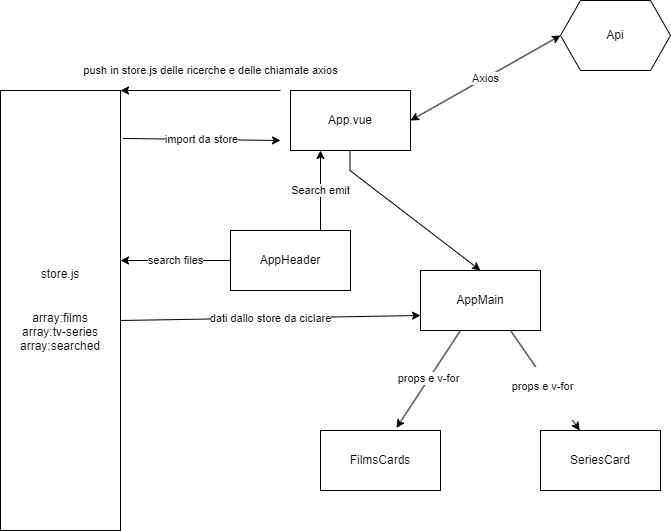

The diagram above was exported from draw.io. Its source (the exported page's mxGraphModel, read from the mxfile embedded in the PNG):
<mxGraphModel dx="1050" dy="541" grid="1" gridSize="10" guides="1" tooltips="1" connect="1" arrows="1" fold="1" page="1" pageScale="1" pageWidth="827" pageHeight="1169" math="0" shadow="0">
  <root>
    <mxCell id="0" />
    <mxCell id="1" parent="0" />
    <mxCell id="hXG8yX75n652O_VSOBTZ-1" value="App.vue" style="rounded=0;whiteSpace=wrap;html=1;" vertex="1" parent="1">
      <mxGeometry x="360" y="110" width="120" height="60" as="geometry" />
    </mxCell>
    <mxCell id="hXG8yX75n652O_VSOBTZ-2" value="" style="endArrow=classic;html=1;rounded=0;entryX=0.5;entryY=0;entryDx=0;entryDy=0;" edge="1" parent="1" target="hXG8yX75n652O_VSOBTZ-5">
      <mxGeometry width="50" height="50" relative="1" as="geometry">
        <mxPoint x="419.5" y="170" as="sourcePoint" />
        <mxPoint x="480" y="260" as="targetPoint" />
        <Array as="points">
          <mxPoint x="419.5" y="190" />
        </Array>
      </mxGeometry>
    </mxCell>
    <mxCell id="hXG8yX75n652O_VSOBTZ-4" value="AppHeader" style="rounded=0;whiteSpace=wrap;html=1;" vertex="1" parent="1">
      <mxGeometry x="300" y="250" width="120" height="60" as="geometry" />
    </mxCell>
    <mxCell id="hXG8yX75n652O_VSOBTZ-5" value="AppMain" style="rounded=0;whiteSpace=wrap;html=1;" vertex="1" parent="1">
      <mxGeometry x="490" y="290" width="120" height="60" as="geometry" />
    </mxCell>
    <mxCell id="hXG8yX75n652O_VSOBTZ-7" value="Api" style="shape=hexagon;perimeter=hexagonPerimeter2;whiteSpace=wrap;html=1;fixedSize=1;" vertex="1" parent="1">
      <mxGeometry x="630" y="20" width="110" height="70" as="geometry" />
    </mxCell>
    <mxCell id="hXG8yX75n652O_VSOBTZ-8" value="Axios" style="endArrow=classic;startArrow=classic;html=1;rounded=0;entryX=0;entryY=0.5;entryDx=0;entryDy=0;exitX=1;exitY=0.5;exitDx=0;exitDy=0;" edge="1" parent="1" source="hXG8yX75n652O_VSOBTZ-1" target="hXG8yX75n652O_VSOBTZ-7">
      <mxGeometry width="50" height="50" relative="1" as="geometry">
        <mxPoint x="520" y="120" as="sourcePoint" />
        <mxPoint x="590" y="80" as="targetPoint" />
      </mxGeometry>
    </mxCell>
    <mxCell id="hXG8yX75n652O_VSOBTZ-9" value="Search emit" style="endArrow=classic;html=1;rounded=0;exitX=0.75;exitY=0;exitDx=0;exitDy=0;entryX=0.25;entryY=1;entryDx=0;entryDy=0;" edge="1" parent="1" source="hXG8yX75n652O_VSOBTZ-4" target="hXG8yX75n652O_VSOBTZ-1">
      <mxGeometry width="50" height="50" relative="1" as="geometry">
        <mxPoint x="380" y="200" as="sourcePoint" />
        <mxPoint x="320" y="210" as="targetPoint" />
      </mxGeometry>
    </mxCell>
    <mxCell id="hXG8yX75n652O_VSOBTZ-10" value="store.js&lt;br&gt;&lt;br&gt;&lt;br&gt;array:films&lt;br&gt;array:tv-series&lt;br&gt;array:searched" style="rounded=0;whiteSpace=wrap;html=1;" vertex="1" parent="1">
      <mxGeometry x="70" y="110" width="120" height="440" as="geometry" />
    </mxCell>
    <mxCell id="hXG8yX75n652O_VSOBTZ-13" value="search files" style="endArrow=classic;html=1;rounded=0;exitX=0;exitY=0.5;exitDx=0;exitDy=0;" edge="1" parent="1" source="hXG8yX75n652O_VSOBTZ-4">
      <mxGeometry width="50" height="50" relative="1" as="geometry">
        <mxPoint x="290" y="280" as="sourcePoint" />
        <mxPoint x="190" y="280" as="targetPoint" />
      </mxGeometry>
    </mxCell>
    <mxCell id="hXG8yX75n652O_VSOBTZ-15" value="import da store" style="endArrow=classic;html=1;rounded=0;exitX=1.02;exitY=0.109;exitDx=0;exitDy=0;exitPerimeter=0;" edge="1" parent="1" source="hXG8yX75n652O_VSOBTZ-10">
      <mxGeometry width="50" height="50" relative="1" as="geometry">
        <mxPoint x="240" y="160" as="sourcePoint" />
        <mxPoint x="350" y="160" as="targetPoint" />
      </mxGeometry>
    </mxCell>
    <mxCell id="hXG8yX75n652O_VSOBTZ-16" value="push in store.js delle ricerche e delle chiamate axios" style="endArrow=classic;html=1;rounded=0;" edge="1" parent="1">
      <mxGeometry x="-0.125" y="-20" width="50" height="50" relative="1" as="geometry">
        <mxPoint x="350" y="110" as="sourcePoint" />
        <mxPoint x="190" y="110" as="targetPoint" />
        <mxPoint as="offset" />
      </mxGeometry>
    </mxCell>
    <mxCell id="hXG8yX75n652O_VSOBTZ-17" value="props e v-for" style="endArrow=classic;html=1;rounded=0;entryX=0.633;entryY=-0.043;entryDx=0;entryDy=0;entryPerimeter=0;" edge="1" parent="1" target="hXG8yX75n652O_VSOBTZ-20">
      <mxGeometry width="50" height="50" relative="1" as="geometry">
        <mxPoint x="530" y="350" as="sourcePoint" />
        <mxPoint x="490" y="410" as="targetPoint" />
      </mxGeometry>
    </mxCell>
    <mxCell id="hXG8yX75n652O_VSOBTZ-18" value="&#10;&lt;span style=&quot;color: rgb(0, 0, 0); font-family: Helvetica; font-size: 11px; font-style: normal; font-variant-ligatures: normal; font-variant-caps: normal; font-weight: 400; letter-spacing: normal; orphans: 2; text-align: center; text-indent: 0px; text-transform: none; widows: 2; word-spacing: 0px; -webkit-text-stroke-width: 0px; background-color: rgb(255, 255, 255); text-decoration-thickness: initial; text-decoration-style: initial; text-decoration-color: initial; float: none; display: inline !important;&quot;&gt;props e v-for&lt;/span&gt;&#10;&#10;" style="endArrow=classic;html=1;rounded=0;" edge="1" parent="1" target="hXG8yX75n652O_VSOBTZ-19">
      <mxGeometry x="0.1538" y="-9" width="50" height="50" relative="1" as="geometry">
        <mxPoint x="580" y="350" as="sourcePoint" />
        <mxPoint x="640" y="410" as="targetPoint" />
        <mxPoint as="offset" />
      </mxGeometry>
    </mxCell>
    <mxCell id="hXG8yX75n652O_VSOBTZ-19" value="SeriesCard" style="rounded=0;whiteSpace=wrap;html=1;" vertex="1" parent="1">
      <mxGeometry x="610" y="450" width="120" height="60" as="geometry" />
    </mxCell>
    <mxCell id="hXG8yX75n652O_VSOBTZ-20" value="FilmsCards" style="rounded=0;whiteSpace=wrap;html=1;" vertex="1" parent="1">
      <mxGeometry x="390" y="450" width="120" height="60" as="geometry" />
    </mxCell>
    <mxCell id="hXG8yX75n652O_VSOBTZ-21" value="dati dallo store da ciclare" style="endArrow=classic;html=1;rounded=0;entryX=0;entryY=0.75;entryDx=0;entryDy=0;" edge="1" parent="1" target="hXG8yX75n652O_VSOBTZ-5">
      <mxGeometry width="50" height="50" relative="1" as="geometry">
        <mxPoint x="190" y="340" as="sourcePoint" />
        <mxPoint x="280" y="340" as="targetPoint" />
      </mxGeometry>
    </mxCell>
  </root>
</mxGraphModel>